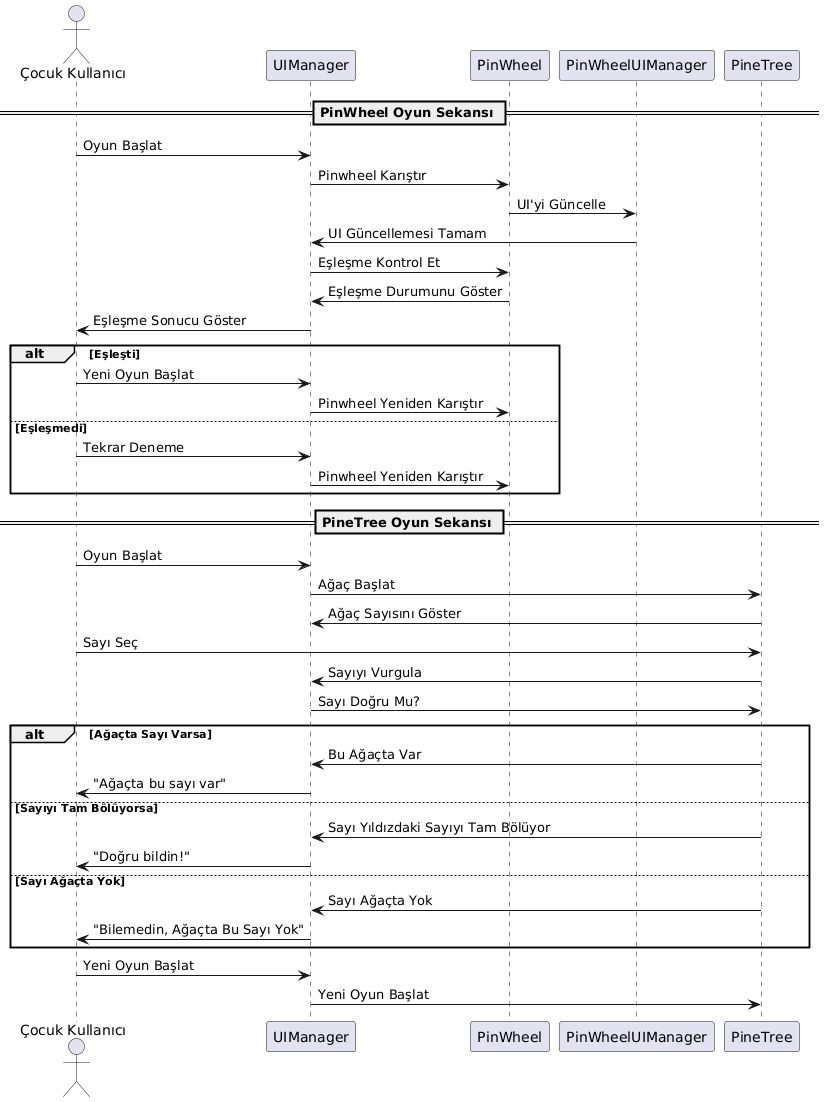

The diagram above was rendered by PlantUML. Its source (embedded in the PNG):
@startuml
actor "Çocuk Kullanıcı" as ChildUser
participant "UIManager" as UI
participant "PinWheel" as PinWheel
participant "PinWheelUIManager" as PinWheelUI
participant "PineTree" as PineTree

== PinWheel Oyun Sekansı ==
ChildUser -> UI : Oyun Başlat
UI -> PinWheel : Pinwheel Karıştır
PinWheel -> PinWheelUI : UI'yi Güncelle
PinWheelUI -> UI : UI Güncellemesi Tamam
UI -> PinWheel : Eşleşme Kontrol Et
PinWheel -> UI : Eşleşme Durumunu Göster
UI -> ChildUser : Eşleşme Sonucu Göster
alt Eşleşti
    ChildUser -> UI : Yeni Oyun Başlat
    UI -> PinWheel : Pinwheel Yeniden Karıştır
else Eşleşmedi
    ChildUser -> UI : Tekrar Deneme
    UI -> PinWheel : Pinwheel Yeniden Karıştır
end

== PineTree Oyun Sekansı ==
ChildUser -> UI : Oyun Başlat
UI -> PineTree : Ağaç Başlat
PineTree -> UI : Ağaç Sayısını Göster
ChildUser -> PineTree : Sayı Seç
PineTree -> UI : Sayıyı Vurgula
UI -> PineTree : Sayı Doğru Mu?
alt Ağaçta Sayı Varsa
    PineTree -> UI : Bu Ağaçta Var
    UI -> ChildUser : "Ağaçta bu sayı var"
else Sayıyı Tam Bölüyorsa
    PineTree -> UI : Sayı Yıldızdaki Sayıyı Tam Bölüyor
    UI -> ChildUser : "Doğru bildin!"
else Sayı Ağaçta Yok
    PineTree -> UI : Sayı Ağaçta Yok
    UI -> ChildUser : "Bilemedin, Ağaçta Bu Sayı Yok"
end
ChildUser -> UI : Yeni Oyun Başlat
UI -> PineTree : Yeni Oyun Başlat
@enduml